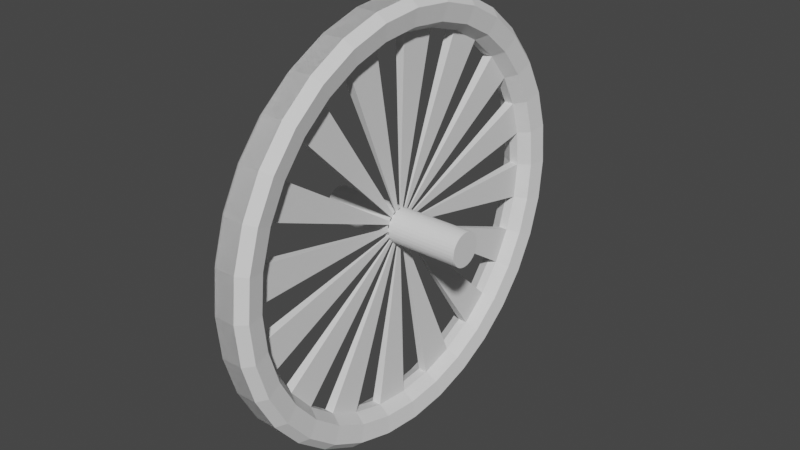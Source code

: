 # Source: wheel.blend  (saved by Blender 2.82.7; exported with 4.5.12 LTS)
import bpy
from mathutils import Matrix  # noqa: F401  (used for matrix-valued properties, if any)

bpy.ops.wm.read_factory_settings(use_empty=True)
scene = bpy.context.scene
scene.name = 'Scene'

# ---- collections
col_collection = bpy.data.collections.new('Collection'); scene.collection.children.link(col_collection)

# ---- world
world_world = bpy.data.worlds.new('World'); scene.world = world_world
world_world.use_nodes = True; world_world.node_tree.nodes.clear()
_N = world_world.node_tree.nodes; _L = world_world.node_tree.links
n0 = _N.new('ShaderNodeOutputWorld'); n0.name = 'World Output'; n0.location = (300, 300)
n1 = _N.new('ShaderNodeBackground'); n1.name = 'Background'; n1.location = (10, 300)
n1.inputs[0].default_value = (0.05088, 0.05088, 0.05088, 1.0)
_L.new(n1.outputs[0], n0.inputs[0])
n0.is_active_output = True
world_world.color = (0.05088, 0.05088, 0.05088)
world_world.use_sun_shadow = False
world_world.sun_shadow_jitter_overblur = 0.0

# ---- meshes
me_cylinder = bpy.data.meshes.new('Cylinder')
me_cylinder.from_pydata([(-0.03563, 0.7125, 2.848e-08), (0.03563, 0.7125, 2.583e-08), (-0.03563, 0.6988, -0.139), (0.03563, 0.6988, -0.139), (-0.03563, 0.6583, -0.2727), (0.03563, 0.6583, -0.2727), (-0.03563, 0.5924, -0.3959), (0.03563, 0.5924, -0.3959), (-0.03563, 0.5038, -0.5038), (0.03563, 0.5038, -0.5038), (-0.03563, 0.3959, -0.5924), (0.03563, 0.3959, -0.5924), (-0.03563, 0.2727, -0.6583), (0.03563, 0.2727, -0.6583), (-0.03563, 0.139, -0.6988), (0.03563, 0.139, -0.6988), (-0.03563, 1.442e-07, -0.7125), (0.03563, 1.442e-07, -0.7125), (-0.03563, -0.139, -0.6988), (0.03563, -0.139, -0.6988), (-0.03563, -0.2727, -0.6583), (0.03563, -0.2727, -0.6583), (-0.03563, -0.3959, -0.5924), (0.03563, -0.3959, -0.5924), (-0.03563, -0.5038, -0.5038), (0.03563, -0.5038, -0.5038), (-0.03563, -0.5924, -0.3959), (0.03563, -0.5924, -0.3959), (-0.03563, -0.6583, -0.2727), (0.03563, -0.6583, -0.2727), (-0.03563, -0.6988, -0.139), (0.03563, -0.6988, -0.139), (-0.03563, -0.7125, 2.594e-07), (0.03563, -0.7125, 2.568e-07), (-0.03563, -0.6988, 0.139), (0.03563, -0.6988, 0.139), (-0.03563, -0.6583, 0.2727), (0.03563, -0.6583, 0.2727), (-0.03563, -0.5924, 0.3959), (0.03563, -0.5924, 0.3959), (-0.03563, -0.5038, 0.5038), (0.03563, -0.5038, 0.5038), (-0.03563, -0.3959, 0.5924), (0.03563, -0.3959, 0.5924), (-0.03563, -0.2727, 0.6583), (0.03563, -0.2727, 0.6583), (-0.03563, -0.139, 0.6988), (0.03563, -0.139, 0.6988), (-0.03563, 7.784e-07, 0.7125), (0.03563, 7.784e-07, 0.7125), (-0.03563, 0.139, 0.6988), (0.03563, 0.139, 0.6988), (-0.03563, 0.2727, 0.6583), (0.03563, 0.2727, 0.6583), (-0.03563, 0.3959, 0.5924), (0.03563, 0.3959, 0.5924), (-0.03563, 0.5038, 0.5038), (0.03563, 0.5038, 0.5038), (-0.03563, 0.5924, 0.3959), (0.03563, 0.5924, 0.3959), (-0.03563, 0.6583, 0.2727), (0.03563, 0.6583, 0.2727), (-0.03563, 0.6988, 0.139), (0.03563, 0.6988, 0.139), (-0.03563, 0.7125, 2.848e-08), (-0.03563, 0.6988, -0.139), (0.03563, 0.6988, -0.139), (0.03563, 0.7125, 2.583e-08), (-0.03563, 0.6583, -0.2727), (0.03563, 0.6583, -0.2727), (-0.03563, 0.5924, -0.3959), (0.03563, 0.5924, -0.3959), (-0.03563, 0.5038, -0.5038), (0.03563, 0.5038, -0.5038), (-0.03563, 0.3959, -0.5924), (0.03563, 0.3959, -0.5924), (-0.03563, 0.2727, -0.6583), (0.03563, 0.2727, -0.6583), (-0.03563, 0.139, -0.6988), (0.03563, 0.139, -0.6988), (-0.03563, 1.442e-07, -0.7125), (0.03563, 1.442e-07, -0.7125), (-0.03563, -0.139, -0.6988), (0.03563, -0.139, -0.6988), (-0.03563, -0.2727, -0.6583), (0.03563, -0.2727, -0.6583), (-0.03563, -0.3959, -0.5924), (0.03563, -0.3959, -0.5924), (-0.03563, -0.5038, -0.5038), (0.03563, -0.5038, -0.5038), (-0.03563, -0.5924, -0.3959), (0.03563, -0.5924, -0.3959), (-0.03563, -0.6583, -0.2727), (0.03563, -0.6583, -0.2727), (-0.03563, -0.6988, -0.139), (0.03563, -0.6988, -0.139), (-0.03563, -0.7125, 2.594e-07), (0.03563, -0.7125, 2.568e-07), (-0.03563, -0.6988, 0.139), (0.03563, -0.6988, 0.139), (-0.03563, -0.6583, 0.2727), (0.03563, -0.6583, 0.2727), (-0.03563, -0.5924, 0.3959), (0.03563, -0.5924, 0.3959), (-0.03563, -0.5038, 0.5038), (0.03563, -0.5038, 0.5038), (-0.03563, -0.3959, 0.5924), (0.03563, -0.3959, 0.5924), (-0.03563, -0.2727, 0.6583), (0.03563, -0.2727, 0.6583), (-0.03563, -0.139, 0.6988), (0.03563, -0.139, 0.6988), (-0.03563, 7.784e-07, 0.7125), (0.03563, 7.784e-07, 0.7125), (-0.03563, 0.139, 0.6988), (0.03563, 0.139, 0.6988), (-0.03563, 0.2727, 0.6583), (0.03563, 0.2727, 0.6583), (-0.03563, 0.3959, 0.5924), (0.03563, 0.3959, 0.5924), (-0.03563, 0.5038, 0.5038), (0.03563, 0.5038, 0.5038), (-0.03563, 0.5924, 0.3959), (0.03563, 0.5924, 0.3959), (-0.03563, 0.6583, 0.2727), (0.03563, 0.6583, 0.2727), (-0.03563, 0.6988, 0.139), (0.03563, 0.6988, 0.139), (-0.065, 0.6853, 2.588e-08), (-0.065, 0.6721, -0.1337), (-0.065, 0.6331, -0.2622), (-0.065, 0.5698, -0.3807), (-0.065, 0.4846, -0.4846), (-0.065, 0.3807, -0.5698), (-0.065, 0.2622, -0.6331), (-0.065, 0.1337, -0.6721), (-0.065, 1.502e-07, -0.6853), (-0.065, -0.1337, -0.6721), (-0.065, -0.2622, -0.6331), (-0.065, -0.3807, -0.5698), (-0.065, -0.4846, -0.4846), (-0.065, -0.5698, -0.3807), (-0.065, -0.6331, -0.2622), (-0.065, -0.6721, -0.1337), (-0.065, -0.6853, 2.48e-07), (-0.065, -0.6721, 0.1337), (-0.065, -0.6331, 0.2622), (-0.065, -0.5698, 0.3807), (-0.065, -0.4846, 0.4846), (-0.065, -0.3807, 0.5698), (-0.065, -0.2622, 0.6331), (-0.065, -0.1337, 0.6721), (-0.065, 7.601e-07, 0.6853), (-0.065, 0.1337, 0.6721), (-0.065, 0.2622, 0.6331), (-0.065, 0.3807, 0.5698), (-0.065, 0.4846, 0.4846), (-0.065, 0.5698, 0.3807), (-0.065, 0.6331, 0.2622), (-0.065, 0.6721, 0.1337), (0.065, 0.6721, -0.1337), (0.065, 0.6853, 2.332e-08), (0.065, 0.6331, -0.2622), (0.065, 0.5698, -0.3807), (0.065, 0.4846, -0.4846), (0.065, 0.3807, -0.5698), (0.065, 0.2622, -0.6331), (0.065, 0.1337, -0.6721), (0.065, 1.502e-07, -0.6853), (0.065, -0.1337, -0.6721), (0.065, -0.2622, -0.6331), (0.065, -0.3807, -0.5698), (0.065, -0.4846, -0.4846), (0.065, -0.5698, -0.3807), (0.065, -0.6331, -0.2622), (0.065, -0.6721, -0.1337), (0.065, -0.6853, 2.454e-07), (0.065, -0.6721, 0.1337), (0.065, -0.6331, 0.2622), (0.065, -0.5698, 0.3807), (0.065, -0.4846, 0.4846), (0.065, -0.3807, 0.5698), (0.065, -0.2622, 0.6331), (0.065, -0.1337, 0.6721), (0.065, 7.601e-07, 0.6853), (0.065, 0.1337, 0.6721), (0.065, 0.2622, 0.6331), (0.065, 0.3807, 0.5698), (0.065, 0.4846, 0.4846), (0.065, 0.5698, 0.3807), (0.065, 0.6331, 0.2622), (0.065, 0.6721, 0.1337), (-0.05454, 0.6283, 1.64e-08), (-0.05454, 0.6162, -0.1226), (-0.05454, 0.5805, -0.2404), (-0.05454, 0.5224, -0.3491), (-0.05454, 0.4443, -0.4443), (-0.05454, 0.3491, -0.5224), (-0.05454, 0.2404, -0.5805), (-0.05454, 0.1226, -0.6162), (-0.05454, 1.647e-07, -0.6283), (-0.05454, -0.1226, -0.6162), (-0.05454, -0.2404, -0.5805), (-0.05454, -0.3491, -0.5224), (-0.05454, -0.4443, -0.4443), (-0.05454, -0.5224, -0.3491), (-0.05454, -0.5805, -0.2404), (-0.05454, -0.6162, -0.1226), (-0.05454, -0.6283, 2.2e-07), (-0.05454, -0.6162, 0.1226), (-0.05454, -0.5805, 0.2404), (-0.05454, -0.5224, 0.3491), (-0.05454, -0.4443, 0.4443), (-0.05454, -0.3491, 0.5224), (-0.05454, -0.2404, 0.5805), (-0.05454, -0.1226, 0.6162), (-0.05454, 7.239e-07, 0.6283), (-0.05454, 0.1226, 0.6162), (-0.05454, 0.2404, 0.5805), (-0.05454, 0.3491, 0.5224), (-0.05454, 0.4443, 0.4443), (-0.05454, 0.5224, 0.3491), (-0.05454, 0.5805, 0.2404), (-0.05454, 0.6162, 0.1226), (0.05454, 0.6162, -0.1226), (0.05454, 0.6283, 1.406e-08), (0.05454, 0.5805, -0.2404), (0.05454, 0.5224, -0.3491), (0.05454, 0.4443, -0.4443), (0.05454, 0.3491, -0.5224), (0.05454, 0.2404, -0.5805), (0.05454, 0.1226, -0.6162), (0.05454, 1.647e-07, -0.6283), (0.05454, -0.1226, -0.6162), (0.05454, -0.2404, -0.5805), (0.05454, -0.3491, -0.5224), (0.05454, -0.4443, -0.4443), (0.05454, -0.5224, -0.3491), (0.05454, -0.5805, -0.2404), (0.05454, -0.6162, -0.1226), (0.05454, -0.6283, 2.177e-07), (0.05454, -0.6162, 0.1226), (0.05454, -0.5805, 0.2404), (0.05454, -0.5224, 0.3491), (0.05454, -0.4443, 0.4443), (0.05454, -0.3491, 0.5224), (0.05454, -0.2404, 0.5805), (0.05454, -0.1226, 0.6162), (0.05454, 7.239e-07, 0.6283), (0.05454, 0.1226, 0.6162), (0.05454, 0.2404, 0.5805), (0.05454, 0.3491, 0.5224), (0.05454, 0.4443, 0.4443), (0.05454, 0.5224, 0.3491), (0.05454, 0.5805, 0.2404), (0.05454, 0.6162, 0.1226), (-0.01544, 0.6041, 1.384e-08), (-0.01544, 0.5925, -0.1179), (-0.01544, 0.5581, -0.2312), (-0.01544, 0.5023, -0.3356), (-0.01544, 0.4272, -0.4272), (-0.01544, 0.3356, -0.5023), (-0.01544, 0.2312, -0.5581), (-0.01544, 0.1179, -0.5925), (-0.01544, 1.696e-07, -0.6041), (-0.01544, -0.1179, -0.5925), (-0.01544, -0.2312, -0.5581), (-0.01544, -0.3356, -0.5023), (-0.01544, -0.4272, -0.4272), (-0.01544, -0.5023, -0.3356), (-0.01544, -0.5581, -0.2312), (-0.01544, -0.5925, -0.1179), (-0.01544, -0.6041, 2.096e-07), (-0.01544, -0.5925, 0.1179), (-0.01544, -0.5581, 0.2312), (-0.01544, -0.5023, 0.3356), (-0.01544, -0.4272, 0.4272), (-0.01544, -0.3356, 0.5023), (-0.01544, -0.2312, 0.5581), (-0.01544, -0.1179, 0.5925), (-0.01544, 7.073e-07, 0.6041), (-0.01544, 0.1179, 0.5925), (-0.01544, 0.2312, 0.5581), (-0.01544, 0.3356, 0.5023), (-0.01544, 0.4272, 0.4272), (-0.01544, 0.5023, 0.3356), (-0.01544, 0.5581, 0.2312), (-0.01544, 0.5925, 0.1179), (0.01544, 0.5925, -0.1179), (0.01544, 0.6041, 1.158e-08), (0.01544, 0.5581, -0.2312), (0.01544, 0.5023, -0.3356), (0.01544, 0.4272, -0.4272), (0.01544, 0.3356, -0.5023), (0.01544, 0.2312, -0.5581), (0.01544, 0.1179, -0.5925), (0.01544, 1.696e-07, -0.6041), (0.01544, -0.1179, -0.5925), (0.01544, -0.2312, -0.5581), (0.01544, -0.3356, -0.5023), (0.01544, -0.4272, -0.4272), (0.01544, -0.5023, -0.3356), (0.01544, -0.5581, -0.2312), (0.01544, -0.5925, -0.1179), (0.01544, -0.6041, 2.074e-07), (0.01544, -0.5925, 0.1179), (0.01544, -0.5581, 0.2312), (0.01544, -0.5023, 0.3356), (0.01544, -0.4272, 0.4272), (0.01544, -0.3356, 0.5023), (0.01544, -0.2312, 0.5581), (0.01544, -0.1179, 0.5925), (0.01544, 7.073e-07, 0.6041), (0.01544, 0.1179, 0.5925), (0.01544, 0.2312, 0.5581), (0.01544, 0.3356, 0.5023), (0.01544, 0.4272, 0.4272), (0.01544, 0.5023, 0.3356), (0.01544, 0.5581, 0.2312), (0.01544, 0.5925, 0.1179), (-0.001443, 0.05645, -6.914e-08), (-0.001443, 0.05537, -0.01101), (-0.001443, 0.05215, -0.0216), (-0.001443, 0.04694, -0.03136), (-0.001443, 0.03992, -0.03992), (-0.001443, 0.03136, -0.04694), (-0.001443, 0.0216, -0.05215), (-0.001443, 0.01101, -0.05537), (-0.001443, 2.927e-07, -0.05645), (-0.001443, -0.01101, -0.05537), (-0.001443, -0.0216, -0.05215), (-0.001443, -0.03136, -0.04694), (-0.001443, -0.03992, -0.03992), (-0.001443, -0.04694, -0.03136), (-0.001443, -0.05215, -0.0216), (-0.001443, -0.05537, -0.01101), (-0.001443, -0.05645, -5.084e-08), (-0.001443, -0.05537, 0.01101), (-0.001443, -0.05215, 0.0216), (-0.001443, -0.04694, 0.03136), (-0.001443, -0.03992, 0.03992), (-0.001443, -0.03136, 0.04694), (-0.001443, -0.0216, 0.05215), (-0.001443, -0.01101, 0.05537), (-0.001443, 3.429e-07, 0.05645), (-0.001443, 0.01101, 0.05537), (-0.001443, 0.0216, 0.05215), (-0.001443, 0.03136, 0.04694), (-0.001443, 0.03992, 0.03992), (-0.001443, 0.04694, 0.03136), (-0.001443, 0.05215, 0.0216), (-0.001443, 0.05537, 0.01101), (0.001443, 0.05537, -0.01101), (0.001443, 0.05645, -6.935e-08), (0.001443, 0.05215, -0.0216), (0.001443, 0.04694, -0.03136), (0.001443, 0.03992, -0.03992), (0.001443, 0.03136, -0.04694), (0.001443, 0.0216, -0.05215), (0.001443, 0.01101, -0.05537), (0.001443, 2.927e-07, -0.05645), (0.001443, -0.01101, -0.05537), (0.001443, -0.0216, -0.05215), (0.001443, -0.03136, -0.04694), (0.001443, -0.03992, -0.03992), (0.001443, -0.04694, -0.03136), (0.001443, -0.05215, -0.0216), (0.001443, -0.05537, -0.01101), (0.001443, -0.05645, -5.105e-08), (0.001443, -0.05537, 0.01101), (0.001443, -0.05215, 0.0216), (0.001443, -0.04694, 0.03136), (0.001443, -0.03992, 0.03992), (0.001443, -0.03136, 0.04694), (0.001443, -0.0216, 0.05215), (0.001443, -0.01101, 0.05537), (0.001443, 3.429e-07, 0.05645), (0.001443, 0.01101, 0.05537), (0.001443, 0.0216, 0.05215), (0.001443, 0.03136, 0.04694), (0.001443, 0.03992, 0.03992), (0.001443, 0.04694, 0.03136), (0.001443, 0.05215, 0.0216), (0.001443, 0.05537, 0.01101), (-0.2468, 0.05645, -6.914e-08), (-0.2468, 0.05537, -0.01101), (-0.2468, 0.05215, -0.0216), (-0.2468, 0.04694, -0.03136), (-0.2468, 0.03992, -0.03992), (-0.2468, 0.03136, -0.04694), (-0.2468, 0.0216, -0.05215), (-0.2468, 0.01101, -0.05537), (-0.2468, 2.927e-07, -0.05645), (-0.2468, -0.01101, -0.05537), (-0.2468, -0.0216, -0.05215), (-0.2468, -0.03136, -0.04694), (-0.2468, -0.03992, -0.03992), (-0.2468, -0.04694, -0.03136), (-0.2468, -0.05215, -0.0216), (-0.2468, -0.05537, -0.01101), (-0.2468, -0.05645, -5.084e-08), (-0.2468, -0.05537, 0.01101), (-0.2468, -0.05215, 0.0216), (-0.2468, -0.04694, 0.03136), (-0.2468, -0.03992, 0.03992), (-0.2468, -0.03136, 0.04694), (-0.2468, -0.0216, 0.05215), (-0.2468, -0.01101, 0.05537), (-0.2468, 3.429e-07, 0.05645), (-0.2468, 0.01101, 0.05537), (-0.2468, 0.0216, 0.05215), (-0.2468, 0.03136, 0.04694), (-0.2468, 0.03992, 0.03992), (-0.2468, 0.04694, 0.03136), (-0.2468, 0.05215, 0.0216), (-0.2468, 0.05537, 0.01101), (0.2468, 0.05537, -0.01101), (0.2468, 0.05645, -6.935e-08), (0.2468, 0.05215, -0.0216), (0.2468, 0.04694, -0.03136), (0.2468, 0.03992, -0.03992), (0.2468, 0.03136, -0.04694), (0.2468, 0.0216, -0.05215), (0.2468, 0.01101, -0.05537), (0.2468, 2.927e-07, -0.05645), (0.2468, -0.01101, -0.05537), (0.2468, -0.0216, -0.05215), (0.2468, -0.03136, -0.04694), (0.2468, -0.03992, -0.03992), (0.2468, -0.04694, -0.03136), (0.2468, -0.05215, -0.0216), (0.2468, -0.05537, -0.01101), (0.2468, -0.05645, -5.105e-08), (0.2468, -0.05537, 0.01101), (0.2468, -0.05215, 0.0216), (0.2468, -0.04694, 0.03136), (0.2468, -0.03992, 0.03992), (0.2468, -0.03136, 0.04694), (0.2468, -0.0216, 0.05215), (0.2468, -0.01101, 0.05537), (0.2468, 3.429e-07, 0.05645), (0.2468, 0.01101, 0.05537), (0.2468, 0.0216, 0.05215), (0.2468, 0.03136, 0.04694), (0.2468, 0.03992, 0.03992), (0.2468, 0.04694, 0.03136), (0.2468, 0.05215, 0.0216), (0.2468, 0.05537, 0.01101)], [], [(0, 2, 3, 1), (2, 4, 5, 3), (4, 6, 7, 5), (6, 8, 9, 7), (8, 10, 11, 9), (10, 12, 13, 11), (12, 14, 15, 13), (14, 16, 17, 15), (16, 18, 19, 17), (18, 20, 21, 19), (20, 22, 23, 21), (22, 24, 25, 23), (24, 26, 27, 25), (26, 28, 29, 27), (28, 30, 31, 29), (30, 32, 33, 31), (32, 34, 35, 33), (34, 36, 37, 35), (36, 38, 39, 37), (38, 40, 41, 39), (40, 42, 43, 41), (42, 44, 45, 43), (44, 46, 47, 45), (46, 48, 49, 47), (48, 50, 51, 49), (50, 52, 53, 51), (52, 54, 55, 53), (54, 56, 57, 55), (56, 58, 59, 57), (58, 60, 61, 59), (298, 266, 330, 362), (60, 62, 63, 61), (62, 0, 1, 63), (119, 117, 186, 187), (64, 67, 66, 65), (65, 66, 69, 68), (68, 69, 71, 70), (70, 71, 73, 72), (72, 73, 75, 74), (74, 75, 77, 76), (76, 77, 79, 78), (78, 79, 81, 80), (80, 81, 83, 82), (82, 83, 85, 84), (84, 85, 87, 86), (86, 87, 89, 88), (88, 89, 91, 90), (90, 91, 93, 92), (92, 93, 95, 94), (94, 95, 97, 96), (96, 97, 99, 98), (98, 99, 101, 100), (100, 101, 103, 102), (102, 103, 105, 104), (104, 105, 107, 106), (106, 107, 109, 108), (108, 109, 111, 110), (110, 111, 113, 112), (112, 113, 115, 114), (114, 115, 117, 116), (116, 117, 119, 118), (118, 119, 121, 120), (120, 121, 123, 122), (122, 123, 125, 124), (66, 67, 161, 160), (124, 125, 127, 126), (126, 127, 67, 64), (264, 328, 360, 296), (139, 203, 202, 138), (165, 164, 228, 229), (14, 135, 134, 12), (32, 144, 143, 30), (85, 83, 169, 170), (50, 153, 152, 48), (103, 101, 178, 179), (121, 119, 187, 188), (16, 136, 135, 14), (69, 66, 160, 162), (34, 145, 144, 32), (87, 85, 170, 171), (52, 154, 153, 50), (105, 103, 179, 180), (123, 121, 188, 189), (18, 137, 136, 16), (71, 69, 162, 163), (36, 146, 145, 34), (2, 129, 128, 0), (89, 87, 171, 172), (54, 155, 154, 52), (107, 105, 180, 181), (125, 123, 189, 190), (20, 138, 137, 18), (73, 71, 163, 164), (38, 147, 146, 36), (91, 89, 172, 173), (56, 156, 155, 54), (109, 107, 181, 182), (4, 130, 129, 2), (127, 125, 190, 191), (22, 139, 138, 20), (75, 73, 164, 165), (40, 148, 147, 38), (93, 91, 173, 174), (58, 157, 156, 56), (111, 109, 182, 183), (6, 131, 130, 4), (67, 127, 191, 161), (24, 140, 139, 22), (77, 75, 165, 166), (42, 149, 148, 40), (95, 93, 174, 175), (60, 158, 157, 58), (113, 111, 183, 184), (8, 132, 131, 6), (26, 141, 140, 24), (79, 77, 166, 167), (44, 150, 149, 42), (97, 95, 175, 176), (62, 159, 158, 60), (115, 113, 184, 185), (10, 133, 132, 8), (28, 142, 141, 26), (81, 79, 167, 168), (46, 151, 150, 44), (99, 97, 176, 177), (0, 128, 159, 62), (117, 115, 185, 186), (12, 134, 133, 10), (30, 143, 142, 28), (83, 81, 168, 169), (48, 152, 151, 46), (101, 99, 177, 178), (206, 270, 269, 205), (232, 231, 295, 296), (161, 191, 255, 225), (166, 165, 229, 230), (140, 204, 203, 139), (167, 166, 230, 231), (141, 205, 204, 140), (168, 167, 231, 232), (142, 206, 205, 141), (169, 168, 232, 233), (143, 207, 206, 142), (170, 169, 233, 234), (144, 208, 207, 143), (171, 170, 234, 235), (145, 209, 208, 144), (172, 171, 235, 236), (146, 210, 209, 145), (173, 172, 236, 237), (147, 211, 210, 146), (174, 173, 237, 238), (148, 212, 211, 147), (175, 174, 238, 239), (149, 213, 212, 148), (176, 175, 239, 240), (150, 214, 213, 149), (177, 176, 240, 241), (151, 215, 214, 150), (178, 177, 241, 242), (152, 216, 215, 151), (179, 178, 242, 243), (153, 217, 216, 152), (180, 179, 243, 244), (154, 218, 217, 153), (181, 180, 244, 245), (155, 219, 218, 154), (129, 193, 192, 128), (182, 181, 245, 246), (156, 220, 219, 155), (130, 194, 193, 129), (183, 182, 246, 247), (157, 221, 220, 156), (131, 195, 194, 130), (184, 183, 247, 248), (158, 222, 221, 157), (132, 196, 195, 131), (185, 184, 248, 249), (159, 223, 222, 158), (133, 197, 196, 132), (186, 185, 249, 250), (128, 192, 223, 159), (134, 198, 197, 133), (187, 186, 250, 251), (160, 161, 225, 224), (135, 199, 198, 134), (188, 187, 251, 252), (162, 160, 224, 226), (136, 200, 199, 135), (189, 188, 252, 253), (163, 162, 226, 227), (137, 201, 200, 136), (190, 189, 253, 254), (164, 163, 227, 228), (138, 202, 201, 137), (191, 190, 254, 255), (273, 337, 336, 272), (299, 298, 362, 363), (233, 232, 296, 297), (207, 271, 270, 206), (234, 233, 297, 298), (208, 272, 271, 207), (235, 234, 298, 299), (209, 273, 272, 208), (236, 235, 299, 300), (210, 274, 273, 209), (237, 236, 300, 301), (211, 275, 274, 210), (238, 237, 301, 302), (212, 276, 275, 211), (239, 238, 302, 303), (213, 277, 276, 212), (240, 239, 303, 304), (214, 278, 277, 213), (241, 240, 304, 305), (215, 279, 278, 214), (242, 241, 305, 306), (216, 280, 279, 215), (243, 242, 306, 307), (217, 281, 280, 216), (244, 243, 307, 308), (218, 282, 281, 217), (245, 244, 308, 309), (219, 283, 282, 218), (193, 257, 256, 192), (246, 245, 309, 310), (220, 284, 283, 219), (194, 258, 257, 193), (247, 246, 310, 311), (221, 285, 284, 220), (195, 259, 258, 194), (248, 247, 311, 312), (222, 286, 285, 221), (196, 260, 259, 195), (249, 248, 312, 313), (223, 287, 286, 222), (197, 261, 260, 196), (250, 249, 313, 314), (192, 256, 287, 223), (198, 262, 261, 197), (251, 250, 314, 315), (224, 225, 289, 288), (199, 263, 262, 198), (252, 251, 315, 316), (226, 224, 288, 290), (200, 264, 263, 199), (253, 252, 316, 317), (227, 226, 290, 291), (201, 265, 264, 200), (254, 253, 317, 318), (228, 227, 291, 292), (202, 266, 265, 201), (255, 254, 318, 319), (229, 228, 292, 293), (203, 267, 266, 202), (225, 255, 319, 289), (230, 229, 293, 294), (204, 268, 267, 203), (231, 230, 294, 295), (205, 269, 268, 204), (339, 340, 404, 403), (366, 365, 429, 430), (285, 286, 318, 317), (300, 268, 332, 364), (301, 300, 364, 365), (275, 339, 338, 274), (283, 284, 316, 315), (302, 270, 334, 366), (303, 302, 366, 367), (277, 341, 340, 276), (257, 258, 290, 288), (274, 338, 370, 306), (305, 304, 368, 369), (279, 343, 342, 278), (259, 260, 292, 291), (272, 336, 368, 304), (307, 306, 370, 371), (281, 345, 344, 280), (261, 262, 294, 293), (303, 367, 335, 271), (309, 308, 372, 373), (283, 347, 346, 282), (257, 321, 320, 256), (263, 264, 296, 295), (301, 365, 333, 269), (299, 363, 331, 267), (311, 310, 374, 375), (285, 349, 348, 284), (259, 323, 322, 258), (265, 266, 298, 297), (265, 297, 361, 329), (263, 295, 359, 327), (313, 312, 376, 377), (287, 351, 350, 286), (261, 325, 324, 260), (267, 268, 300, 299), (261, 293, 357, 325), (259, 291, 355, 323), (315, 314, 378, 379), (288, 289, 353, 352), (263, 327, 326, 262), (269, 270, 302, 301), (287, 256, 289, 319), (257, 288, 352, 321), (317, 316, 380, 381), (291, 290, 354, 355), (265, 329, 328, 264), (271, 272, 304, 303), (273, 274, 306, 305), (281, 313, 377, 345), (319, 318, 382, 383), (293, 292, 356, 357), (267, 331, 330, 266), (275, 276, 308, 307), (277, 278, 310, 309), (283, 315, 379, 347), (295, 294, 358, 359), (269, 333, 332, 268), (279, 280, 312, 311), (285, 317, 381, 349), (297, 296, 360, 361), (271, 335, 334, 270), (281, 282, 314, 313), (287, 319, 383, 351), (262, 326, 358, 294), (260, 324, 356, 292), (258, 322, 354, 290), (276, 340, 372, 308), (278, 342, 374, 310), (280, 344, 376, 312), (282, 346, 378, 314), (284, 348, 380, 316), (286, 350, 382, 318), (320, 353, 289, 256), (273, 305, 369, 337), (275, 307, 371, 339), (277, 309, 373, 341), (279, 311, 375, 343), (384, 385, 386, 387, 388, 389, 390, 391, 392, 393, 394, 395, 396, 397, 398, 399, 400, 401, 402, 403, 404, 405, 406, 407, 408, 409, 410, 411, 412, 413, 414, 415), (416, 417, 447, 446, 445, 444, 443, 442, 441, 440, 439, 438, 437, 436, 435, 434, 433, 432, 431, 430, 429, 428, 427, 426, 425, 424, 423, 422, 421, 420, 419, 418), (367, 366, 430, 431), (340, 341, 405, 404), (368, 367, 431, 432), (341, 342, 406, 405), (369, 368, 432, 433), (342, 343, 407, 406), (370, 369, 433, 434), (343, 344, 408, 407), (371, 370, 434, 435), (344, 345, 409, 408), (372, 371, 435, 436), (345, 346, 410, 409), (373, 372, 436, 437), (346, 347, 411, 410), (320, 321, 385, 384), (374, 373, 437, 438), (347, 348, 412, 411), (321, 322, 386, 385), (375, 374, 438, 439), (348, 349, 413, 412), (322, 323, 387, 386), (376, 375, 439, 440), (349, 350, 414, 413), (323, 324, 388, 387), (377, 376, 440, 441), (350, 351, 415, 414), (324, 325, 389, 388), (378, 377, 441, 442), (351, 320, 384, 415), (325, 326, 390, 389), (379, 378, 442, 443), (352, 353, 417, 416), (326, 327, 391, 390), (380, 379, 443, 444), (354, 352, 416, 418), (327, 328, 392, 391), (381, 380, 444, 445), (355, 354, 418, 419), (328, 329, 393, 392), (382, 381, 445, 446), (356, 355, 419, 420), (329, 330, 394, 393), (383, 382, 446, 447), (357, 356, 420, 421), (330, 331, 395, 394), (353, 383, 447, 417), (358, 357, 421, 422), (331, 332, 396, 395), (359, 358, 422, 423), (332, 333, 397, 396), (360, 359, 423, 424), (333, 334, 398, 397), (361, 360, 424, 425), (334, 335, 399, 398), (362, 361, 425, 426), (335, 336, 400, 399), (363, 362, 426, 427), (336, 337, 401, 400), (364, 363, 427, 428), (337, 338, 402, 401), (365, 364, 428, 429), (338, 339, 403, 402)])
_uv = me_cylinder.uv_layers.new(name='UVMap')
_uv.uv.foreach_set('vector', [1.0, 0.5, 0.9688, 0.5, 0.9688, 1.0, 1.0, 1.0, 0.9688, 0.5, 0.9375, 0.5, 0.9375, 1.0, 0.9688, 1.0, 0.9375, 0.5, 0.9062, 0.5, 0.9062, 1.0, 0.9375, 1.0, 0.9062, 0.5, 0.875, 0.5, 0.875, 1.0, 0.9062, 1.0, 0.875, 0.5, 0.8438, 0.5, 0.8438, 1.0, 0.875, 1.0, 0.8438, 0.5, 0.8125, 0.5, 0.8125, 1.0, 0.8438, 1.0, 0.8125, 0.5, 0.7812, 0.5, 0.7812, 1.0, 0.8125, 1.0, 0.7812, 0.5, 0.75, 0.5, 0.75, 1.0, 0.7812, 1.0, 0.75, 0.5, 0.7188, 0.5, 0.7188, 1.0, 0.75, 1.0, 0.7188, 0.5, 0.6875, 0.5, 0.6875, 1.0, 0.7188, 1.0, 0.6875, 0.5, 0.6562, 0.5, 0.6562, 1.0, 0.6875, 1.0, 0.6562, 0.5, 0.625, 0.5, 0.625, 1.0, 0.6562, 1.0, 0.625, 0.5, 0.5938, 0.5, 0.5938, 1.0, 0.625, 1.0, 0.5938, 0.5, 0.5625, 0.5, 0.5625, 1.0, 0.5938, 1.0, 0.5625, 0.5, 0.5312, 0.5, 0.5312, 1.0, 0.5625, 1.0, 0.5312, 0.5, 0.5, 0.5, 0.5, 1.0, 0.5312, 1.0, 0.5, 0.5, 0.4688, 0.5, 0.4688, 1.0, 0.5, 1.0, 0.4688, 0.5, 0.4375, 0.5, 0.4375, 1.0, 0.4688, 1.0, 0.4375, 0.5, 0.4062, 0.5, 0.4062, 1.0, 0.4375, 1.0, 0.4062, 0.5, 0.375, 0.5, 0.375, 1.0, 0.4062, 1.0, 0.375, 0.5, 0.3438, 0.5, 0.3438, 1.0, 0.375, 1.0, 0.3438, 0.5, 0.3125, 0.5, 0.3125, 1.0, 0.3438, 1.0, 0.3125, 0.5, 0.2812, 0.5, 0.2812, 1.0, 0.3125, 1.0, 0.2812, 0.5, 0.25, 0.5, 0.25, 1.0, 0.2812, 1.0, 0.25, 0.5, 0.2188, 0.5, 0.2188, 1.0, 0.25, 1.0, 0.2188, 0.5, 0.1875, 0.5, 0.1875, 1.0, 0.2188, 1.0, 0.1875, 0.5, 0.1562, 0.5, 0.1562, 1.0, 0.1875, 1.0, 0.1562, 0.5, 0.125, 0.5, 0.125, 1.0, 0.1562, 1.0, 0.125, 0.5, 0.09375, 0.5, 0.09375, 1.0, 0.125, 1.0, 0.09375, 0.5, 0.0625, 0.5, 0.0625, 1.0, 0.09375, 1.0, 0.6875, 1.0, 0.6875, 0.5, 0.6875, 0.5, 0.6875, 1.0, 0.0625, 0.5, 0.03125, 0.5, 0.03125, 1.0, 0.0625, 1.0, 0.03125, 0.5, 0.0, 0.5, 0.0, 1.0, 0.03125, 1.0, 0.1562, 1.0, 0.1875, 1.0, 0.1875, 1.0, 0.1562, 1.0, 1.0, 0.5, 1.0, 1.0, 0.9688, 1.0, 0.9688, 0.5, 0.9688, 0.5, 0.9688, 1.0, 0.9375, 1.0, 0.9375, 0.5, 0.9375, 0.5, 0.9375, 1.0, 0.9062, 1.0, 0.9062, 0.5, 0.9062, 0.5, 0.9062, 1.0, 0.875, 1.0, 0.875, 0.5, 0.875, 0.5, 0.875, 1.0, 0.8438, 1.0, 0.8438, 0.5, 0.8438, 0.5, 0.8438, 1.0, 0.8125, 1.0, 0.8125, 0.5, 0.8125, 0.5, 0.8125, 1.0, 0.7812, 1.0, 0.7812, 0.5, 0.7812, 0.5, 0.7812, 1.0, 0.75, 1.0, 0.75, 0.5, 0.75, 0.5, 0.75, 1.0, 0.7188, 1.0, 0.7188, 0.5, 0.7188, 0.5, 0.7188, 1.0, 0.6875, 1.0, 0.6875, 0.5, 0.6875, 0.5, 0.6875, 1.0, 0.6562, 1.0, 0.6562, 0.5, 0.6562, 0.5, 0.6562, 1.0, 0.625, 1.0, 0.625, 0.5, 0.625, 0.5, 0.625, 1.0, 0.5938, 1.0, 0.5938, 0.5, 0.5938, 0.5, 0.5938, 1.0, 0.5625, 1.0, 0.5625, 0.5, 0.5625, 0.5, 0.5625, 1.0, 0.5312, 1.0, 0.5312, 0.5, 0.5312, 0.5, 0.5312, 1.0, 0.5, 1.0, 0.5, 0.5, 0.5, 0.5, 0.5, 1.0, 0.4688, 1.0, 0.4688, 0.5, 0.4688, 0.5, 0.4688, 1.0, 0.4375, 1.0, 0.4375, 0.5, 0.4375, 0.5, 0.4375, 1.0, 0.4062, 1.0, 0.4062, 0.5, 0.4062, 0.5, 0.4062, 1.0, 0.375, 1.0, 0.375, 0.5, 0.375, 0.5, 0.375, 1.0, 0.3438, 1.0, 0.3438, 0.5, 0.3438, 0.5, 0.3438, 1.0, 0.3125, 1.0, 0.3125, 0.5, 0.3125, 0.5, 0.3125, 1.0, 0.2812, 1.0, 0.2812, 0.5, 0.2812, 0.5, 0.2812, 1.0, 0.25, 1.0, 0.25, 0.5, 0.25, 0.5, 0.25, 1.0, 0.2188, 1.0, 0.2188, 0.5, 0.2188, 0.5, 0.2188, 1.0, 0.1875, 1.0, 0.1875, 0.5, 0.1875, 0.5, 0.1875, 1.0, 0.1562, 1.0, 0.1562, 0.5, 0.1562, 0.5, 0.1562, 1.0, 0.125, 1.0, 0.125, 0.5, 0.125, 0.5, 0.125, 1.0, 0.09375, 1.0, 0.09375, 0.5, 0.09375, 0.5, 0.09375, 1.0, 0.0625, 1.0, 0.0625, 0.5, 0.9688, 1.0, 1.0, 1.0, 1.0, 1.0, 0.9688, 1.0, 0.0625, 0.5, 0.0625, 1.0, 0.03125, 1.0, 0.03125, 0.5, 0.03125, 0.5, 0.03125, 1.0, 0.0, 1.0, 0.0, 0.5, 0.75, 0.5, 0.75, 0.5, 0.75, 1.0, 0.75, 1.0, 0.6562, 0.5, 0.6562, 0.5, 0.6875, 0.5, 0.6875, 0.5, 0.8438, 1.0, 0.875, 1.0, 0.875, 1.0, 0.8438, 1.0, 0.7812, 0.5, 0.7812, 0.5, 0.8125, 0.5, 0.8125, 0.5, 0.5, 0.5, 0.5, 0.5, 0.5312, 0.5, 0.5312, 0.5, 0.6875, 1.0, 0.7188, 1.0, 0.7188, 1.0, 0.6875, 1.0, 0.2188, 0.5, 0.2188, 0.5, 0.25, 0.5, 0.25, 0.5, 0.4062, 1.0, 0.4375, 1.0, 0.4375, 1.0, 0.4062, 1.0, 0.125, 1.0, 0.1562, 1.0, 0.1562, 1.0, 0.125, 1.0, 0.75, 0.5, 0.75, 0.5, 0.7812, 0.5, 0.7812, 0.5, 0.9375, 1.0, 0.9688, 1.0, 0.9688, 1.0, 0.9375, 1.0, 0.4688, 0.5, 0.4688, 0.5, 0.5, 0.5, 0.5, 0.5, 0.6562, 1.0, 0.6875, 1.0, 0.6875, 1.0, 0.6562, 1.0, 0.1875, 0.5, 0.1875, 0.5, 0.2188, 0.5, 0.2188, 0.5, 0.375, 1.0, 0.4062, 1.0, 0.4062, 1.0, 0.375, 1.0, 0.09375, 1.0, 0.125, 1.0, 0.125, 1.0, 0.09375, 1.0, 0.7188, 0.5, 0.7188, 0.5, 0.75, 0.5, 0.75, 0.5, 0.9062, 1.0, 0.9375, 1.0, 0.9375, 1.0, 0.9062, 1.0, 0.4375, 0.5, 0.4375, 0.5, 0.4688, 0.5, 0.4688, 0.5, 0.9688, 0.5, 0.9688, 0.5, 1.0, 0.5, 1.0, 0.5, 0.625, 1.0, 0.6562, 1.0, 0.6562, 1.0, 0.625, 1.0, 0.1562, 0.5, 0.1562, 0.5, 0.1875, 0.5, 0.1875, 0.5, 0.3438, 1.0, 0.375, 1.0, 0.375, 1.0, 0.3438, 1.0, 0.0625, 1.0, 0.09375, 1.0, 0.09375, 1.0, 0.0625, 1.0, 0.6875, 0.5, 0.6875, 0.5, 0.7188, 0.5, 0.7188, 0.5, 0.875, 1.0, 0.9062, 1.0, 0.9062, 1.0, 0.875, 1.0, 0.4062, 0.5, 0.4062, 0.5, 0.4375, 0.5, 0.4375, 0.5, 0.5938, 1.0, 0.625, 1.0, 0.625, 1.0, 0.5938, 1.0, 0.125, 0.5, 0.125, 0.5, 0.1562, 0.5, 0.1562, 0.5, 0.3125, 1.0, 0.3438, 1.0, 0.3438, 1.0, 0.3125, 1.0, 0.9375, 0.5, 0.9375, 0.5, 0.9688, 0.5, 0.9688, 0.5, 0.03125, 1.0, 0.0625, 1.0, 0.0625, 1.0, 0.03125, 1.0, 0.6562, 0.5, 0.6562, 0.5, 0.6875, 0.5, 0.6875, 0.5, 0.8438, 1.0, 0.875, 1.0, 0.875, 1.0, 0.8438, 1.0, 0.375, 0.5, 0.375, 0.5, 0.4062, 0.5, 0.4062, 0.5, 0.5625, 1.0, 0.5938, 1.0, 0.5938, 1.0, 0.5625, 1.0, 0.09375, 0.5, 0.09375, 0.5, 0.125, 0.5, 0.125, 0.5, 0.2812, 1.0, 0.3125, 1.0, 0.3125, 1.0, 0.2812, 1.0, 0.9062, 0.5, 0.9062, 0.5, 0.9375, 0.5, 0.9375, 0.5, 0.0, 1.0, 0.03125, 1.0, 0.03125, 1.0, 0.0, 1.0, 0.625, 0.5, 0.625, 0.5, 0.6562, 0.5, 0.6562, 0.5, 0.8125, 1.0, 0.8438, 1.0, 0.8438, 1.0, 0.8125, 1.0, 0.3438, 0.5, 0.3438, 0.5, 0.375, 0.5, 0.375, 0.5, 0.5312, 1.0, 0.5625, 1.0, 0.5625, 1.0, 0.5312, 1.0, 0.0625, 0.5, 0.0625, 0.5, 0.09375, 0.5, 0.09375, 0.5, 0.25, 1.0, 0.2812, 1.0, 0.2812, 1.0, 0.25, 1.0, 0.875, 0.5, 0.875, 0.5, 0.9062, 0.5, 0.9062, 0.5, 0.5938, 0.5, 0.5938, 0.5, 0.625, 0.5, 0.625, 0.5, 0.7812, 1.0, 0.8125, 1.0, 0.8125, 1.0, 0.7812, 1.0, 0.3125, 0.5, 0.3125, 0.5, 0.3438, 0.5, 0.3438, 0.5, 0.5, 1.0, 0.5312, 1.0, 0.5312, 1.0, 0.5, 1.0, 0.03125, 0.5, 0.03125, 0.5, 0.0625, 0.5, 0.0625, 0.5, 0.2188, 1.0, 0.25, 1.0, 0.25, 1.0, 0.2188, 1.0, 0.8438, 0.5, 0.8438, 0.5, 0.875, 0.5, 0.875, 0.5, 0.5625, 0.5, 0.5625, 0.5, 0.5938, 0.5, 0.5938, 0.5, 0.75, 1.0, 0.7812, 1.0, 0.7812, 1.0, 0.75, 1.0, 0.2812, 0.5, 0.2812, 0.5, 0.3125, 0.5, 0.3125, 0.5, 0.4688, 1.0, 0.5, 1.0, 0.5, 1.0, 0.4688, 1.0, 0.0, 0.5, 0.0, 0.5, 0.03125, 0.5, 0.03125, 0.5, 0.1875, 1.0, 0.2188, 1.0, 0.2188, 1.0, 0.1875, 1.0, 0.8125, 0.5, 0.8125, 0.5, 0.8438, 0.5, 0.8438, 0.5, 0.5312, 0.5, 0.5312, 0.5, 0.5625, 0.5, 0.5625, 0.5, 0.7188, 1.0, 0.75, 1.0, 0.75, 1.0, 0.7188, 1.0, 0.25, 0.5, 0.25, 0.5, 0.2812, 0.5, 0.2812, 0.5, 0.4375, 1.0, 0.4688, 1.0, 0.4688, 1.0, 0.4375, 1.0, 0.5625, 0.5, 0.5625, 0.5, 0.5938, 0.5, 0.5938, 0.5, 0.75, 1.0, 0.7812, 1.0, 0.7812, 1.0, 0.75, 1.0, 0.0, 1.0, 0.03125, 1.0, 0.03125, 1.0, 0.0, 1.0, 0.8125, 1.0, 0.8438, 1.0, 0.8438, 1.0, 0.8125, 1.0, 0.625, 0.5, 0.625, 0.5, 0.6562, 0.5, 0.6562, 0.5, 0.7812, 1.0, 0.8125, 1.0, 0.8125, 1.0, 0.7812, 1.0, 0.5938, 0.5, 0.5938, 0.5, 0.625, 0.5, 0.625, 0.5, 0.75, 1.0, 0.7812, 1.0, 0.7812, 1.0, 0.75, 1.0, 0.5625, 0.5, 0.5625, 0.5, 0.5938, 0.5, 0.5938, 0.5, 0.7188, 1.0, 0.75, 1.0, 0.75, 1.0, 0.7188, 1.0, 0.5312, 0.5, 0.5312, 0.5, 0.5625, 0.5, 0.5625, 0.5, 0.6875, 1.0, 0.7188, 1.0, 0.7188, 1.0, 0.6875, 1.0, 0.5, 0.5, 0.5, 0.5, 0.5312, 0.5, 0.5312, 0.5, 0.6562, 1.0, 0.6875, 1.0, 0.6875, 1.0, 0.6562, 1.0, 0.4688, 0.5, 0.4688, 0.5, 0.5, 0.5, 0.5, 0.5, 0.625, 1.0, 0.6562, 1.0, 0.6562, 1.0, 0.625, 1.0, 0.4375, 0.5, 0.4375, 0.5, 0.4688, 0.5, 0.4688, 0.5, 0.5938, 1.0, 0.625, 1.0, 0.625, 1.0, 0.5938, 1.0, 0.4062, 0.5, 0.4062, 0.5, 0.4375, 0.5, 0.4375, 0.5, 0.5625, 1.0, 0.5938, 1.0, 0.5938, 1.0, 0.5625, 1.0, 0.375, 0.5, 0.375, 0.5, 0.4062, 0.5, 0.4062, 0.5, 0.5312, 1.0, 0.5625, 1.0, 0.5625, 1.0, 0.5312, 1.0, 0.3438, 0.5, 0.3438, 0.5, 0.375, 0.5, 0.375, 0.5, 0.5, 1.0, 0.5312, 1.0, 0.5312, 1.0, 0.5, 1.0, 0.3125, 0.5, 0.3125, 0.5, 0.3438, 0.5, 0.3438, 0.5, 0.4688, 1.0, 0.5, 1.0, 0.5, 1.0, 0.4688, 1.0, 0.2812, 0.5, 0.2812, 0.5, 0.3125, 0.5, 0.3125, 0.5, 0.4375, 1.0, 0.4688, 1.0, 0.4688, 1.0, 0.4375, 1.0, 0.25, 0.5, 0.25, 0.5, 0.2812, 0.5, 0.2812, 0.5, 0.4062, 1.0, 0.4375, 1.0, 0.4375, 1.0, 0.4062, 1.0, 0.2188, 0.5, 0.2188, 0.5, 0.25, 0.5, 0.25, 0.5, 0.375, 1.0, 0.4062, 1.0, 0.4062, 1.0, 0.375, 1.0, 0.1875, 0.5, 0.1875, 0.5, 0.2188, 0.5, 0.2188, 0.5, 0.3438, 1.0, 0.375, 1.0, 0.375, 1.0, 0.3438, 1.0, 0.1562, 0.5, 0.1562, 0.5, 0.1875, 0.5, 0.1875, 0.5, 0.9688, 0.5, 0.9688, 0.5, 1.0, 0.5, 1.0, 0.5, 0.3125, 1.0, 0.3438, 1.0, 0.3438, 1.0, 0.3125, 1.0, 0.125, 0.5, 0.125, 0.5, 0.1562, 0.5, 0.1562, 0.5, 0.9375, 0.5, 0.9375, 0.5, 0.9688, 0.5, 0.9688, 0.5, 0.2812, 1.0, 0.3125, 1.0, 0.3125, 1.0, 0.2812, 1.0, 0.09375, 0.5, 0.09375, 0.5, 0.125, 0.5, 0.125, 0.5, 0.9062, 0.5, 0.9062, 0.5, 0.9375, 0.5, 0.9375, 0.5, 0.25, 1.0, 0.2812, 1.0, 0.2812, 1.0, 0.25, 1.0, 0.0625, 0.5, 0.0625, 0.5, 0.09375, 0.5, 0.09375, 0.5, 0.875, 0.5, 0.875, 0.5, 0.9062, 0.5, 0.9062, 0.5, 0.2188, 1.0, 0.25, 1.0, 0.25, 1.0, 0.2188, 1.0, 0.03125, 0.5, 0.03125, 0.5, 0.0625, 0.5, 0.0625, 0.5, 0.8438, 0.5, 0.8438, 0.5, 0.875, 0.5, 0.875, 0.5, 0.1875, 1.0, 0.2188, 1.0, 0.2188, 1.0, 0.1875, 1.0, 0.0, 0.5, 0.0, 0.5, 0.03125, 0.5, 0.03125, 0.5, 0.8125, 0.5, 0.8125, 0.5, 0.8438, 0.5, 0.8438, 0.5, 0.1562, 1.0, 0.1875, 1.0, 0.1875, 1.0, 0.1562, 1.0, 0.9688, 1.0, 1.0, 1.0, 1.0, 1.0, 0.9688, 1.0, 0.7812, 0.5, 0.7812, 0.5, 0.8125, 0.5, 0.8125, 0.5, 0.125, 1.0, 0.1562, 1.0, 0.1562, 1.0, 0.125, 1.0, 0.9375, 1.0, 0.9688, 1.0, 0.9688, 1.0, 0.9375, 1.0, 0.75, 0.5, 0.75, 0.5, 0.7812, 0.5, 0.7812, 0.5, 0.09375, 1.0, 0.125, 1.0, 0.125, 1.0, 0.09375, 1.0, 0.9062, 1.0, 0.9375, 1.0, 0.9375, 1.0, 0.9062, 1.0, 0.7188, 0.5, 0.7188, 0.5, 0.75, 0.5, 0.75, 0.5, 0.0625, 1.0, 0.09375, 1.0, 0.09375, 1.0, 0.0625, 1.0, 0.875, 1.0, 0.9062, 1.0, 0.9062, 1.0, 0.875, 1.0, 0.6875, 0.5, 0.6875, 0.5, 0.7188, 0.5, 0.7188, 0.5, 0.03125, 1.0, 0.0625, 1.0, 0.0625, 1.0, 0.03125, 1.0, 0.4688, 0.5, 0.4688, 0.5, 0.5, 0.5, 0.5, 0.5, 0.6562, 1.0, 0.6875, 1.0, 0.6875, 1.0, 0.6562, 1.0, 0.7188, 1.0, 0.75, 1.0, 0.75, 1.0, 0.7188, 1.0, 0.5312, 0.5, 0.5312, 0.5, 0.5625, 0.5, 0.5625, 0.5, 0.6875, 1.0, 0.7188, 1.0, 0.7188, 1.0, 0.6875, 1.0, 0.5, 0.5, 0.5, 0.5, 0.5312, 0.5, 0.5312, 0.5, 0.6562, 1.0, 0.6875, 1.0, 0.6875, 1.0, 0.6562, 1.0, 0.4688, 0.5, 0.4688, 0.5, 0.5, 0.5, 0.5, 0.5, 0.625, 1.0, 0.6562, 1.0, 0.6562, 1.0, 0.625, 1.0, 0.4375, 0.5, 0.4375, 0.5, 0.4688, 0.5, 0.4688, 0.5, 0.5938, 1.0, 0.625, 1.0, 0.625, 1.0, 0.5938, 1.0, 0.4062, 0.5, 0.4062, 0.5, 0.4375, 0.5, 0.4375, 0.5, 0.5625, 1.0, 0.5938, 1.0, 0.5938, 1.0, 0.5625, 1.0, 0.375, 0.5, 0.375, 0.5, 0.4062, 0.5, 0.4062, 0.5, 0.5312, 1.0, 0.5625, 1.0, 0.5625, 1.0, 0.5312, 1.0, 0.3438, 0.5, 0.3438, 0.5, 0.375, 0.5, 0.375, 0.5, 0.5, 1.0, 0.5312, 1.0, 0.5312, 1.0, 0.5, 1.0, 0.3125, 0.5, 0.3125, 0.5, 0.3438, 0.5, 0.3438, 0.5, 0.4688, 1.0, 0.5, 1.0, 0.5, 1.0, 0.4688, 1.0, 0.2812, 0.5, 0.2812, 0.5, 0.3125, 0.5, 0.3125, 0.5, 0.4375, 1.0, 0.4688, 1.0, 0.4688, 1.0, 0.4375, 1.0, 0.25, 0.5, 0.25, 0.5, 0.2812, 0.5, 0.2812, 0.5, 0.4062, 1.0, 0.4375, 1.0, 0.4375, 1.0, 0.4062, 1.0, 0.2188, 0.5, 0.2188, 0.5, 0.25, 0.5, 0.25, 0.5, 0.375, 1.0, 0.4062, 1.0, 0.4062, 1.0, 0.375, 1.0, 0.1875, 0.5, 0.1875, 0.5, 0.2188, 0.5, 0.2188, 0.5, 0.3438, 1.0, 0.375, 1.0, 0.375, 1.0, 0.3438, 1.0, 0.1562, 0.5, 0.1562, 0.5, 0.1875, 0.5, 0.1875, 0.5, 0.9688, 0.5, 0.9688, 0.5, 1.0, 0.5, 1.0, 0.5, 0.3125, 1.0, 0.3438, 1.0, 0.3438, 1.0, 0.3125, 1.0, 0.125, 0.5, 0.125, 0.5, 0.1562, 0.5, 0.1562, 0.5, 0.9375, 0.5, 0.9375, 0.5, 0.9688, 0.5, 0.9688, 0.5, 0.2812, 1.0, 0.3125, 1.0, 0.3125, 1.0, 0.2812, 1.0, 0.09375, 0.5, 0.09375, 0.5, 0.125, 0.5, 0.125, 0.5, 0.9062, 0.5, 0.9062, 0.5, 0.9375, 0.5, 0.9375, 0.5, 0.25, 1.0, 0.2812, 1.0, 0.2812, 1.0, 0.25, 1.0, 0.0625, 0.5, 0.0625, 0.5, 0.09375, 0.5, 0.09375, 0.5, 0.875, 0.5, 0.875, 0.5, 0.9062, 0.5, 0.9062, 0.5, 0.2188, 1.0, 0.25, 1.0, 0.25, 1.0, 0.2188, 1.0, 0.03125, 0.5, 0.03125, 0.5, 0.0625, 0.5, 0.0625, 0.5, 0.8438, 0.5, 0.8438, 0.5, 0.875, 0.5, 0.875, 0.5, 0.1875, 1.0, 0.2188, 1.0, 0.2188, 1.0, 0.1875, 1.0, 0.0, 0.5, 0.0, 0.5, 0.03125, 0.5, 0.03125, 0.5, 0.8125, 0.5, 0.8125, 0.5, 0.8438, 0.5, 0.8438, 0.5, 0.1562, 1.0, 0.1875, 1.0, 0.1875, 1.0, 0.1562, 1.0, 0.9688, 1.0, 1.0, 1.0, 1.0, 1.0, 0.9688, 1.0, 0.7812, 0.5, 0.7812, 0.5, 0.8125, 0.5, 0.8125, 0.5, 0.125, 1.0, 0.1562, 1.0, 0.1562, 1.0, 0.125, 1.0, 0.9375, 1.0, 0.9688, 1.0, 0.9688, 1.0, 0.9375, 1.0, 0.75, 0.5, 0.75, 0.5, 0.7812, 0.5, 0.7812, 0.5, 0.09375, 1.0, 0.125, 1.0, 0.125, 1.0, 0.09375, 1.0, 0.9062, 1.0, 0.9375, 1.0, 0.9375, 1.0, 0.9062, 1.0, 0.7188, 0.5, 0.7188, 0.5, 0.75, 0.5, 0.75, 0.5, 0.0625, 1.0, 0.09375, 1.0, 0.09375, 1.0, 0.0625, 1.0, 0.875, 1.0, 0.9062, 1.0, 0.9062, 1.0, 0.875, 1.0, 0.6875, 0.5, 0.6875, 0.5, 0.7188, 0.5, 0.7188, 0.5, 0.03125, 1.0, 0.0625, 1.0, 0.0625, 1.0, 0.03125, 1.0, 0.8438, 1.0, 0.875, 1.0, 0.875, 1.0, 0.8438, 1.0, 0.6562, 0.5, 0.6562, 0.5, 0.6875, 0.5, 0.6875, 0.5, 0.0, 1.0, 0.03125, 1.0, 0.03125, 1.0, 0.0, 1.0, 0.8125, 1.0, 0.8438, 1.0, 0.8438, 1.0, 0.8125, 1.0, 0.625, 0.5, 0.625, 0.5, 0.6562, 0.5, 0.6562, 0.5, 0.7812, 1.0, 0.8125, 1.0, 0.8125, 1.0, 0.7812, 1.0, 0.5938, 0.5, 0.5938, 0.5, 0.625, 0.5, 0.625, 0.5, 0.0, 0.0, 0.0, 0.0, 0.0, 0.0, 0.0, 0.0, 0.0, 0.0, 0.0, 0.0, 0.0, 0.0, 0.0, 0.0, 0.09375, 0.5, 0.0625, 0.5, 0.0625, 1.0, 0.09375, 1.0, 0.625, 1.0, 0.625, 0.5, 0.625, 0.5, 0.625, 1.0, 0.5938, 1.0, 0.625, 1.0, 0.625, 1.0, 0.5938, 1.0, 0.4062, 0.5, 0.4062, 0.5, 0.4375, 0.5, 0.4375, 0.5, 0.1562, 0.5, 0.125, 0.5, 0.125, 1.0, 0.1562, 1.0, 0.5625, 1.0, 0.5625, 0.5, 0.5625, 0.5, 0.5625, 1.0, 0.5312, 1.0, 0.5625, 1.0, 0.5625, 1.0, 0.5312, 1.0, 0.3438, 0.5, 0.3438, 0.5, 0.375, 0.5, 0.375, 0.5, 0.9688, 0.5, 0.9375, 0.5, 0.9375, 1.0, 0.9688, 1.0, 0.4375, 0.5, 0.4375, 0.5, 0.4375, 1.0, 0.4375, 1.0, 0.4688, 1.0, 0.5, 1.0, 0.5, 1.0, 0.4688, 1.0, 0.2812, 0.5, 0.2812, 0.5, 0.3125, 0.5, 0.3125, 0.5, 0.9062, 0.5, 0.875, 0.5, 0.875, 1.0, 0.9062, 1.0, 0.5, 0.5, 0.5, 0.5, 0.5, 1.0, 0.5, 1.0, 0.4062, 1.0, 0.4375, 1.0, 0.4375, 1.0, 0.4062, 1.0, 0.2188, 0.5, 0.2188, 0.5, 0.25, 0.5, 0.25, 0.5, 0.8438, 0.5, 0.8125, 0.5, 0.8125, 1.0, 0.8438, 1.0, 0.5312, 1.0, 0.5312, 1.0, 0.5312, 0.5, 0.5312, 0.5, 0.3438, 1.0, 0.375, 1.0, 0.375, 1.0, 0.3438, 1.0, 0.1562, 0.5, 0.1562, 0.5, 0.1875, 0.5, 0.1875, 0.5, 0.9688, 0.5, 0.9688, 0.5, 1.0, 0.5, 1.0, 0.5, 0.7812, 0.5, 0.75, 0.5, 0.75, 1.0, 0.7812, 1.0, 0.5938, 1.0, 0.5938, 1.0, 0.5938, 0.5, 0.5938, 0.5, 0.6562, 1.0, 0.6562, 1.0, 0.6562, 0.5, 0.6562, 0.5, 0.2812, 1.0, 0.3125, 1.0, 0.3125, 1.0, 0.2812, 1.0, 0.09375, 0.5, 0.09375, 0.5, 0.125, 0.5, 0.125, 0.5, 0.9062, 0.5, 0.9062, 0.5, 0.9375, 0.5, 0.9375, 0.5, 0.7188, 0.5, 0.6875, 0.5, 0.6875, 1.0, 0.7188, 1.0, 0.7188, 0.5, 0.7188, 1.0, 0.7188, 1.0, 0.7188, 0.5, 0.7812, 0.5, 0.7812, 1.0, 0.7812, 1.0, 0.7812, 0.5, 0.2188, 1.0, 0.25, 1.0, 0.25, 1.0, 0.2188, 1.0, 0.03125, 0.5, 0.03125, 0.5, 0.0625, 0.5, 0.0625, 0.5, 0.8438, 0.5, 0.8438, 0.5, 0.875, 0.5, 0.875, 0.5, 0.6562, 0.5, 0.625, 0.5, 0.625, 1.0, 0.6562, 1.0, 0.8438, 0.5, 0.8438, 1.0, 0.8438, 1.0, 0.8438, 0.5, 0.9062, 0.5, 0.9062, 1.0, 0.9062, 1.0, 0.9062, 0.5, 0.1562, 1.0, 0.1875, 1.0, 0.1875, 1.0, 0.1562, 1.0, 0.9688, 1.0, 1.0, 1.0, 1.0, 1.0, 0.9688, 1.0, 0.7812, 0.5, 0.7812, 0.5, 0.8125, 0.5, 0.8125, 0.5, 0.5938, 0.5, 0.5625, 0.5, 0.5625, 1.0, 0.5938, 1.0, 0.03125, 0.5, 0.0, 0.5, 0.0, 1.0, 0.03125, 1.0, 0.9688, 0.5, 0.9688, 1.0, 0.9688, 1.0, 0.9688, 0.5, 0.09375, 1.0, 0.125, 1.0, 0.125, 1.0, 0.09375, 1.0, 0.9062, 1.0, 0.9375, 1.0, 0.9375, 1.0, 0.9062, 1.0, 0.7188, 0.5, 0.7188, 0.5, 0.75, 0.5, 0.75, 0.5, 0.5312, 0.5, 0.5, 0.5, 0.5, 1.0, 0.5312, 1.0, 0.4688, 0.5, 0.4375, 0.5, 0.4375, 1.0, 0.4688, 1.0, 0.2188, 0.5, 0.2188, 1.0, 0.2188, 1.0, 0.2188, 0.5, 0.03125, 1.0, 0.0625, 1.0, 0.0625, 1.0, 0.03125, 1.0, 0.8438, 1.0, 0.875, 1.0, 0.875, 1.0, 0.8438, 1.0, 0.6562, 0.5, 0.6562, 0.5, 0.6875, 0.5, 0.6875, 0.5, 0.4062, 0.5, 0.375, 0.5, 0.375, 1.0, 0.4062, 1.0, 0.3438, 0.5, 0.3125, 0.5, 0.3125, 1.0, 0.3438, 1.0, 0.1562, 0.5, 0.1562, 1.0, 0.1562, 1.0, 0.1562, 0.5, 0.7812, 1.0, 0.8125, 1.0, 0.8125, 1.0, 0.7812, 1.0, 0.5938, 0.5, 0.5938, 0.5, 0.625, 0.5, 0.625, 0.5, 0.2812, 0.5, 0.25, 0.5, 0.25, 1.0, 0.2812, 1.0, 0.09375, 0.5, 0.09375, 1.0, 0.09375, 1.0, 0.09375, 0.5, 0.7188, 1.0, 0.75, 1.0, 0.75, 1.0, 0.7188, 1.0, 0.5312, 0.5, 0.5312, 0.5, 0.5625, 0.5, 0.5625, 0.5, 0.2188, 0.5, 0.1875, 0.5, 0.1875, 1.0, 0.2188, 1.0, 0.03125, 0.5, 0.03125, 1.0, 0.03125, 1.0, 0.03125, 0.5, 0.8125, 0.5, 0.8125, 0.5, 0.8125, 1.0, 0.8125, 1.0, 0.875, 0.5, 0.875, 0.5, 0.875, 1.0, 0.875, 1.0, 0.9375, 0.5, 0.9375, 0.5, 0.9375, 1.0, 0.9375, 1.0, 0.375, 0.5, 0.375, 0.5, 0.375, 1.0, 0.375, 1.0, 0.3125, 0.5, 0.3125, 0.5, 0.3125, 1.0, 0.3125, 1.0, 0.25, 0.5, 0.25, 0.5, 0.25, 1.0, 0.25, 1.0, 0.1875, 0.5, 0.1875, 0.5, 0.1875, 1.0, 0.1875, 1.0, 0.125, 0.5, 0.125, 0.5, 0.125, 1.0, 0.125, 1.0, 0.0625, 0.5, 0.0625, 0.5, 0.0625, 1.0, 0.0625, 1.0, 1.0, 0.5, 1.0, 1.0, 1.0, 1.0, 0.0, 0.5, 0.4688, 0.5, 0.4688, 1.0, 0.4688, 1.0, 0.4688, 0.5, 0.4062, 0.5, 0.4062, 1.0, 0.4062, 1.0, 0.4062, 0.5, 0.3438, 0.5, 0.3438, 1.0, 0.3438, 1.0, 0.3438, 0.5, 0.2812, 0.5, 0.2812, 1.0, 0.2812, 1.0, 0.2812, 0.5, 0.75, 0.49, 0.7968, 0.4854, 0.8418, 0.4717, 0.8833, 0.4496, 0.9197, 0.4197, 0.9496, 0.3833, 0.9717, 0.3418, 0.9854, 0.2968, 0.99, 0.25, 0.9854, 0.2032, 0.9717, 0.1582, 0.9496, 0.1167, 0.9197, 0.08029, 0.8833, 0.05045, 0.8418, 0.02827, 0.7968, 0.01461, 0.75, 0.01, 0.7032, 0.01461, 0.6582, 0.02827, 0.6167, 0.05045, 0.5803, 0.08029, 0.5504, 0.1167, 0.5283, 0.1582, 0.5146, 0.2032, 0.51, 0.25, 0.5146, 0.2968, 0.5283, 0.3418, 0.5504, 0.3833, 0.5803, 0.4197, 0.6167, 0.4496, 0.6582, 0.4717, 0.7032, 0.4854, 0.2968, 0.4854, 0.25, 0.49, 0.2032, 0.4854, 0.1582, 0.4717, 0.1167, 0.4496, 0.08029, 0.4197, 0.05045, 0.3833, 0.02827, 0.3418, 0.01461, 0.2968, 0.01, 0.25, 0.01461, 0.2032, 0.02827, 0.1582, 0.05045, 0.1167, 0.08029, 0.08029, 0.1167, 0.05045, 0.1582, 0.02827, 0.2032, 0.01461, 0.25, 0.01, 0.2968, 0.01461, 0.3418, 0.02827, 0.3833, 0.05045, 0.4197, 0.08029, 0.4496, 0.1167, 0.4717, 0.1582, 0.4854, 0.2032, 0.49, 0.25, 0.4854, 0.2968, 0.4717, 0.3418, 0.4496, 0.3833, 0.4197, 0.4197, 0.3833, 0.4496, 0.3418, 0.4717, 0.5312, 1.0, 0.5625, 1.0, 0.5625, 1.0, 0.5312, 1.0, 0.375, 0.5, 0.3438, 0.5, 0.3438, 0.5, 0.375, 0.5, 0.0, 0.0, 0.0, 0.0, 0.0, 0.0, 0.0, 0.0, 0.0, 0.0, 0.0, 0.0, 0.0, 0.0, 0.0, 0.0, 0.4688, 1.0, 0.5, 1.0, 0.5, 1.0, 0.4688, 1.0, 0.3125, 0.5, 0.2812, 0.5, 0.2812, 0.5, 0.3125, 0.5, 0.0, 0.0, 0.0, 0.0, 0.0, 0.0, 0.0, 0.0, 0.0, 0.0, 0.0, 0.0, 0.0, 0.0, 0.0, 0.0, 0.4062, 1.0, 0.4375, 1.0, 0.4375, 1.0, 0.4062, 1.0, 0.25, 0.5, 0.2188, 0.5, 0.2188, 0.5, 0.25, 0.5, 0.0, 0.0, 0.0, 0.0, 0.0, 0.0, 0.0, 0.0, 0.0, 0.0, 0.0, 0.0, 0.0, 0.0, 0.0, 0.0, 0.3438, 1.0, 0.375, 1.0, 0.375, 1.0, 0.3438, 1.0, 0.1875, 0.5, 0.1562, 0.5, 0.1562, 0.5, 0.1875, 0.5, 1.0, 0.5, 0.9688, 0.5, 0.9688, 0.5, 1.0, 0.5, 0.0, 0.0, 0.0, 0.0, 0.0, 0.0, 0.0, 0.0, 0.0, 0.0, 0.0, 0.0, 0.0, 0.0, 0.0, 0.0, 0.0, 0.0, 0.0, 0.0, 0.0, 0.0, 0.0, 0.0, 0.2812, 1.0, 0.3125, 1.0, 0.3125, 1.0, 0.2812, 1.0, 0.125, 0.5, 0.09375, 0.5, 0.09375, 0.5, 0.125, 0.5, 0.9375, 0.5, 0.9062, 0.5, 0.9062, 0.5, 0.9375, 0.5, 0.0, 0.0, 0.0, 0.0, 0.0, 0.0, 0.0, 0.0, 0.0, 0.0, 0.0, 0.0, 0.0, 0.0, 0.0, 0.0, 0.0, 0.0, 0.0, 0.0, 0.0, 0.0, 0.0, 0.0, 0.2188, 1.0, 0.25, 1.0, 0.25, 1.0, 0.2188, 1.0, 0.0625, 0.5, 0.03125, 0.5, 0.03125, 0.5, 0.0625, 0.5, 0.875, 0.5, 0.8438, 0.5, 0.8438, 0.5, 0.875, 0.5, 0.0, 0.0, 0.0, 0.0, 0.0, 0.0, 0.0, 0.0, 0.0, 0.0, 0.0, 0.0, 0.0, 0.0, 0.0, 0.0, 0.0, 0.0, 0.0, 0.0, 0.0, 0.0, 0.0, 0.0, 0.1562, 1.0, 0.1875, 1.0, 0.1875, 1.0, 0.1562, 1.0, 0.9688, 1.0, 1.0, 1.0, 1.0, 1.0, 0.9688, 1.0, 0.8125, 0.5, 0.7812, 0.5, 0.7812, 0.5, 0.8125, 0.5, 0.0, 0.0, 0.0, 0.0, 0.0, 0.0, 0.0, 0.0, 0.0, 0.0, 0.0, 0.0, 0.0, 0.0, 0.0, 0.0, 0.0, 0.0, 0.0, 0.0, 0.0, 0.0, 0.0, 0.0, 0.09375, 1.0, 0.125, 1.0, 0.125, 1.0, 0.09375, 1.0, 0.9062, 1.0, 0.9375, 1.0, 0.9375, 1.0, 0.9062, 1.0, 0.75, 0.5, 0.7188, 0.5, 0.7188, 0.5, 0.75, 0.5, 0.0, 0.0, 0.0, 0.0, 0.0, 0.0, 0.0, 0.0, 0.0, 0.0, 0.0, 0.0, 0.0, 0.0, 0.0, 0.0, 0.0, 0.0, 0.0, 0.0, 0.0, 0.0, 0.0, 0.0, 0.03125, 1.0, 0.0625, 1.0, 0.0625, 1.0, 0.03125, 1.0, 0.8438, 1.0, 0.875, 1.0, 0.875, 1.0, 0.8438, 1.0, 0.6875, 0.5, 0.6562, 0.5, 0.6562, 0.5, 0.6875, 0.5, 0.0, 0.0, 0.0, 0.0, 0.0, 0.0, 0.0, 0.0, 0.0, 0.0, 0.0, 0.0, 0.0, 0.0, 0.0, 0.0, 0.0, 0.0, 0.0, 0.0, 0.0, 0.0, 0.0, 0.0, 0.7812, 1.0, 0.8125, 1.0, 0.8125, 1.0, 0.7812, 1.0, 0.625, 0.5, 0.5938, 0.5, 0.5938, 0.5, 0.625, 0.5, 0.0, 0.0, 0.0, 0.0, 0.0, 0.0, 0.0, 0.0, 0.0, 0.0, 0.0, 0.0, 0.0, 0.0, 0.0, 0.0, 0.7188, 1.0, 0.75, 1.0, 0.75, 1.0, 0.7188, 1.0, 0.5625, 0.5, 0.5312, 0.5, 0.5312, 0.5, 0.5625, 0.5, 0.0, 0.0, 0.0, 0.0, 0.0, 0.0, 0.0, 0.0, 0.0, 0.0, 0.0, 0.0, 0.0, 0.0, 0.0, 0.0, 0.6562, 1.0, 0.6875, 1.0, 0.6875, 1.0, 0.6562, 1.0, 0.5, 0.5, 0.4688, 0.5, 0.4688, 0.5, 0.5, 0.5, 0.0, 0.0, 0.0, 0.0, 0.0, 0.0, 0.0, 0.0, 0.0, 0.0, 0.0, 0.0, 0.0, 0.0, 0.0, 0.0, 0.5938, 1.0, 0.625, 1.0, 0.625, 1.0, 0.5938, 1.0, 0.4375, 0.5, 0.4062, 0.5, 0.4062, 0.5, 0.4375, 0.5])
me_cylinder.use_remesh_fix_poles = True
me_cylinder.use_remesh_preserve_attributes = False
me_cylinder.use_mirror_vertex_groups = False
me_cylinder.update()

# ---- objects
ob_wheel = bpy.data.objects.new('Wheel', me_cylinder)

# ---- transforms, parenting, visibility, modifiers, constraints
ob_wheel.location = (0.0, 0.0, 0.0)
ob_wheel.lineart.crease_threshold = 0.0

# ---- collection membership
col_collection.objects.link(ob_wheel)

# ---- scene / render settings (as saved in the file)
scene.frame_start = 1; scene.frame_end = 250; scene.frame_set(1)
scene.render.engine = 'BLENDER_EEVEE_NEXT'
scene.cycles.use_denoising = False
scene.cycles.samples = 128
scene.cycles.sampling_pattern = 'TABULATED_SOBOL'
scene.cycles.use_adaptive_sampling = False
scene.cycles.use_light_tree = False
scene.view_settings.view_transform = 'Filmic'
bpy.context.view_layer.update()

# ---- added for rendering (the .blend has no active camera and no usable light): camera, sun
cam_auto = bpy.data.cameras.new('AutoCamera')
cam_auto.lens = 50.0
cam_auto.sensor_width = 36.0
cam_auto.clip_end = 1000.0
ob_auto_camera = bpy.data.objects.new('AutoCamera', cam_auto)
scene.collection.objects.link(ob_auto_camera)
ob_auto_camera.location = (1.91973, -2.30368, 1.53578)
ob_auto_camera.rotation_euler = (1.09748, -7.21219e-08, 0.694738)
scene.camera = ob_auto_camera
light_auto_sun = bpy.data.lights.new('AutoSun', 'SUN')
light_auto_sun.energy = 3.0
light_auto_sun.angle = 0.0523599
ob_auto_sun = bpy.data.objects.new('AutoSun', light_auto_sun)
scene.collection.objects.link(ob_auto_sun)
ob_auto_sun.rotation_euler = (0.872665, 0.174533, 0.523599)
bpy.context.view_layer.update()
